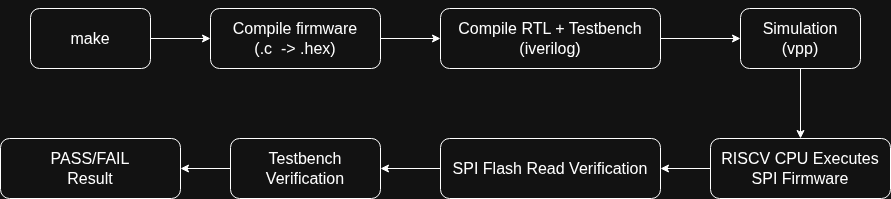

The diagram above was exported from draw.io. Its source (the exported page's mxGraphModel, read from the mxfile embedded in the PNG):
<mxGraphModel dx="2730" dy="564" grid="1" gridSize="10" guides="1" tooltips="1" connect="1" arrows="1" fold="1" page="1" pageScale="1" pageWidth="850" pageHeight="1100" math="0" shadow="0">
  <root>
    <mxCell id="0" />
    <mxCell id="1" parent="0" />
    <mxCell id="3oONOA8qOFTQI0n6rB9t-11" edge="1" parent="1" source="3oONOA8qOFTQI0n6rB9t-2" style="edgeStyle=orthogonalEdgeStyle;rounded=0;orthogonalLoop=1;jettySize=auto;html=1;labelBackgroundColor=none;fontColor=default;" target="3oONOA8qOFTQI0n6rB9t-3" value="">
      <mxGeometry relative="1" as="geometry" />
    </mxCell>
    <mxCell id="3oONOA8qOFTQI0n6rB9t-2" parent="1" style="rounded=1;whiteSpace=wrap;html=1;labelBackgroundColor=none;" value="&lt;font size=&quot;3&quot;&gt;make&lt;/font&gt;" vertex="1">
      <mxGeometry height="60" width="120" x="-980" y="50" as="geometry" />
    </mxCell>
    <mxCell id="3oONOA8qOFTQI0n6rB9t-12" edge="1" parent="1" source="3oONOA8qOFTQI0n6rB9t-3" style="edgeStyle=orthogonalEdgeStyle;rounded=0;orthogonalLoop=1;jettySize=auto;html=1;labelBackgroundColor=none;fontColor=default;" target="3oONOA8qOFTQI0n6rB9t-4" value="">
      <mxGeometry relative="1" as="geometry" />
    </mxCell>
    <mxCell id="3oONOA8qOFTQI0n6rB9t-3" parent="1" style="rounded=1;whiteSpace=wrap;html=1;labelBackgroundColor=none;" value="&lt;div&gt;&lt;font style=&quot;font-size: 16px;&quot;&gt;&lt;br&gt;&lt;/font&gt;&lt;/div&gt;&lt;font size=&quot;3&quot;&gt;Compile firmware&lt;/font&gt;&lt;div&gt;&lt;font size=&quot;3&quot;&gt;(.c&amp;nbsp; -&amp;gt; .hex)&lt;br&gt;&lt;br&gt;&lt;/font&gt;&lt;/div&gt;" vertex="1">
      <mxGeometry height="60" width="170" x="-800" y="50" as="geometry" />
    </mxCell>
    <mxCell id="3oONOA8qOFTQI0n6rB9t-13" edge="1" parent="1" source="3oONOA8qOFTQI0n6rB9t-4" style="edgeStyle=orthogonalEdgeStyle;rounded=0;orthogonalLoop=1;jettySize=auto;html=1;labelBackgroundColor=none;fontColor=default;" target="3oONOA8qOFTQI0n6rB9t-10" value="">
      <mxGeometry relative="1" as="geometry" />
    </mxCell>
    <mxCell id="3oONOA8qOFTQI0n6rB9t-4" parent="1" style="rounded=1;whiteSpace=wrap;html=1;labelBackgroundColor=none;" value="&lt;font style=&quot;font-size: 16px;&quot;&gt;Compile RTL + Testbench&lt;br&gt;       (iverilog)&lt;/font&gt;" vertex="1">
      <mxGeometry height="60" width="220" x="-570" y="50" as="geometry" />
    </mxCell>
    <mxCell id="3oONOA8qOFTQI0n6rB9t-15" edge="1" parent="1" source="3oONOA8qOFTQI0n6rB9t-5" style="edgeStyle=orthogonalEdgeStyle;rounded=0;orthogonalLoop=1;jettySize=auto;html=1;labelBackgroundColor=none;fontColor=default;" target="3oONOA8qOFTQI0n6rB9t-6" value="">
      <mxGeometry relative="1" as="geometry" />
    </mxCell>
    <mxCell id="3oONOA8qOFTQI0n6rB9t-5" parent="1" style="rounded=1;whiteSpace=wrap;html=1;labelBackgroundColor=none;" value="&lt;font style=&quot;font-size: 16px;&quot;&gt;RISCV CPU Executes SPI Firmware&lt;/font&gt;" vertex="1">
      <mxGeometry height="60" width="180" x="-300" y="180" as="geometry" />
    </mxCell>
    <mxCell id="3oONOA8qOFTQI0n6rB9t-16" edge="1" parent="1" source="3oONOA8qOFTQI0n6rB9t-6" style="edgeStyle=orthogonalEdgeStyle;rounded=0;orthogonalLoop=1;jettySize=auto;html=1;labelBackgroundColor=none;fontColor=default;" target="3oONOA8qOFTQI0n6rB9t-8" value="">
      <mxGeometry relative="1" as="geometry" />
    </mxCell>
    <mxCell id="3oONOA8qOFTQI0n6rB9t-6" parent="1" style="rounded=1;whiteSpace=wrap;html=1;labelBackgroundColor=none;" value="&lt;font style=&quot;font-size: 16px;&quot;&gt;SPI Flash Read Verification&lt;/font&gt;" vertex="1">
      <mxGeometry height="60" width="220" x="-570" y="180" as="geometry" />
    </mxCell>
    <mxCell id="3oONOA8qOFTQI0n6rB9t-17" edge="1" parent="1" source="3oONOA8qOFTQI0n6rB9t-8" style="edgeStyle=orthogonalEdgeStyle;rounded=0;orthogonalLoop=1;jettySize=auto;html=1;labelBackgroundColor=none;fontColor=default;" target="3oONOA8qOFTQI0n6rB9t-9" value="">
      <mxGeometry relative="1" as="geometry" />
    </mxCell>
    <mxCell id="3oONOA8qOFTQI0n6rB9t-8" parent="1" style="rounded=1;whiteSpace=wrap;html=1;labelBackgroundColor=none;" value="&lt;font style=&quot;font-size: 16px;&quot;&gt;Testbench Verification&lt;/font&gt;" vertex="1">
      <mxGeometry height="60" width="150" x="-780" y="180" as="geometry" />
    </mxCell>
    <mxCell id="3oONOA8qOFTQI0n6rB9t-9" parent="1" style="rounded=1;whiteSpace=wrap;html=1;labelBackgroundColor=none;" value="&lt;span style=&quot;font-size: 16px;&quot;&gt;PASS/FAIL &lt;br&gt;Result&lt;/span&gt;" vertex="1">
      <mxGeometry height="60" width="180" x="-1010" y="180" as="geometry" />
    </mxCell>
    <mxCell id="3oONOA8qOFTQI0n6rB9t-14" edge="1" parent="1" source="3oONOA8qOFTQI0n6rB9t-10" style="edgeStyle=orthogonalEdgeStyle;rounded=0;orthogonalLoop=1;jettySize=auto;html=1;labelBackgroundColor=none;fontColor=default;" target="3oONOA8qOFTQI0n6rB9t-5" value="">
      <mxGeometry relative="1" as="geometry" />
    </mxCell>
    <mxCell id="3oONOA8qOFTQI0n6rB9t-10" parent="1" style="rounded=1;whiteSpace=wrap;html=1;labelBackgroundColor=none;" value="&lt;span style=&quot;font-size: 16px;&quot;&gt;Simulation&lt;br&gt;(vpp)&lt;/span&gt;" vertex="1">
      <mxGeometry height="60" width="120" x="-270" y="50" as="geometry" />
    </mxCell>
  </root>
</mxGraphModel>